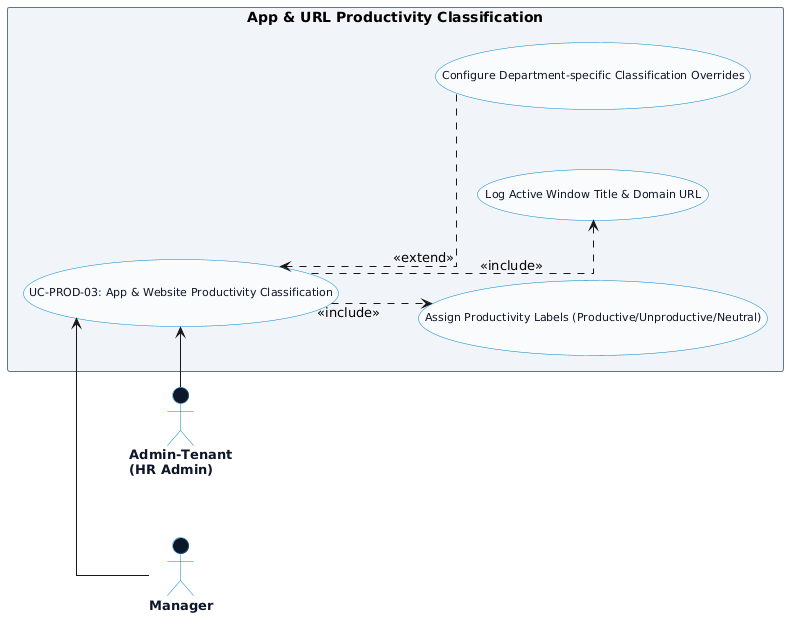

The diagram above was rendered by PlantUML. Its source (embedded in the PNG):
@startuml
left to right direction
skinparam packageStyle rectangle
skinparam backgroundColor #ffffff
skinparam shadowing false
skinparam actorStyle stickman

' CHỐNG DÍNH MŨI TÊN & LÀM THẲNG CHỮ <<include>>, <<extend>>
skinparam linetype ortho
skinparam nodesep 60
skinparam ranksep 80

' =====================================================
' STYLING CONFIGURATION
' =====================================================
skinparam usecase {
  BackgroundColor #f8fafc
  BorderColor #0284c7
  FontColor #0f172a
  FontSize 11
  FontName Arial
}

skinparam package {
  BackgroundColor #f1f5f9
  BorderColor #64748b
  FontColor #334155
  FontStyle bold
  FontSize 12
}

skinparam actor {
  BackgroundColor #0f172a
  BorderColor #0284c7
  FontColor #0f172a
  FontSize 13
  FontStyle bold
}

' =====================================================
' PRIMARY ACTOR (BÊN TRÁI)
' =====================================================
actor "Admin-Tenant\n(HR Admin)" as HR

' =====================================================
' USE CASES FOR APP & URL CLASSIFICATION
' =====================================================
package "App & URL Productivity Classification" {
  usecase "UC-PROD-03: App & Website Productivity Classification" as UC_APP
  usecase "Assign Productivity Labels (Productive/Unproductive/Neutral)" as UC_LABEL
  usecase "Log Active Window Title & Domain URL" as UC_LOG
  usecase "Configure Department-specific Classification Overrides" as UC_OVERRIDE
}

' =====================================================
' SECONDARY ACTORS (BÊN PHẢI)
' =====================================================
actor "Manager" as MGR

' =====================================================
' PRIMARY ACTOR CONNECTIONS
' =====================================================
HR -right-> UC_APP

' =====================================================
' SECONDARY ACTOR CONNECTIONS
' =====================================================
UC_APP <-left- MGR

' =====================================================
' INCLUDE RELATIONSHIPS (CHỮ THẲNG HƯỚNG XUỐNG)
' =====================================================
UC_APP .down.> UC_LABEL : <<include>>
UC_APP .down.> UC_LOG : <<include>>

' =====================================================
' EXTEND RELATIONSHIPS (CHỮ THẲNG HƯỚNG LÊN)
' =====================================================
UC_OVERRIDE .up.> UC_APP : <<extend>>

@enduml